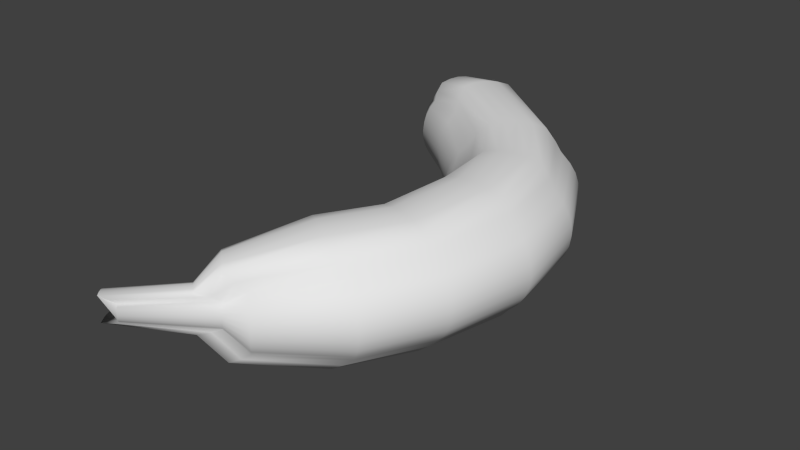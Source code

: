 # Source: banana.blend  (saved by Blender 2.76.0; exported with 4.5.12 LTS)
import bpy
from mathutils import Matrix  # noqa: F401  (used for matrix-valued properties, if any)

bpy.ops.wm.read_factory_settings(use_empty=True)
scene = bpy.context.scene
scene.name = 'Scene'

# ---- collections
col_collection_1 = bpy.data.collections.new('Collection 1'); scene.collection.children.link(col_collection_1)

# ---- world
world_world = bpy.data.worlds.new('World'); scene.world = world_world
world_world.color = (0.05088, 0.05088, 0.05088)
world_world.use_sun_shadow = False
world_world.sun_shadow_jitter_overblur = 0.0
world_world.cycles.sampling_method = 'MANUAL'
world_world.cycles.sample_map_resolution = 256

# ---- meshes
me_cylinder_001 = bpy.data.meshes.new('Cylinder.001')
me_cylinder_001.from_pydata([(-1.794, 3.617, -0.07156), (-1.253, -0.3545, -0.07825), (-1.791, 3.621, -0.03372), (-1.252, -0.3563, -0.05781), (-1.786, 3.632, 0.002482), (-1.248, -0.3615, -0.03825), (-1.779, 3.649, 0.03565), (-1.242, -0.3697, -0.02033), (-1.769, 3.672, 0.06452), (-1.234, -0.3808, -0.004733), (-1.762, 3.695, 0.09775), (-1.28, -0.4266, 0.01459), (-1.75, 3.724, 0.1294), (-1.337, -0.4845, 0.03344), (-1.735, 3.762, 0.1409), (-1.324, -0.5032, 0.03966), (-1.72, 3.803, 0.1441), (-1.311, -0.5226, 0.04137), (-1.704, 3.843, 0.1388), (-1.299, -0.5419, 0.0385), (-1.69, 3.881, 0.1252), (-1.286, -0.5605, 0.03117), (-1.68, 3.909, 0.09211), (-1.211, -0.5296, 0.01151), (-1.671, 3.929, 0.05775), (-1.152, -0.5046, -0.008438), (-1.663, 3.951, 0.02769), (-1.145, -0.5154, -0.02468), (-1.657, 3.967, -0.006367), (-1.14, -0.5233, -0.04309), (-1.654, 3.977, -0.04311), (-1.138, -0.5282, -0.06294), (-1.654, 3.98, -0.08114), (-1.137, -0.5297, -0.08349), (-1.657, 3.976, -0.119), (-1.139, -0.5278, -0.1039), (-1.662, 3.965, -0.1552), (-1.143, -0.5226, -0.1235), (-1.669, 3.948, -0.1883), (-1.149, -0.5144, -0.1414), (-1.679, 3.925, -0.2172), (-1.157, -0.5034, -0.157), (-1.69, 3.904, -0.2503), (-1.217, -0.5281, -0.1735), (-1.702, 3.875, -0.282), (-1.294, -0.5586, -0.1888), (-1.717, 3.836, -0.2935), (-1.306, -0.5399, -0.1951), (-1.733, 3.796, -0.2967), (-1.319, -0.5205, -0.1968), (-1.748, 3.756, -0.2914), (-1.332, -0.5012, -0.1939), (-1.762, 3.718, -0.2778), (-1.344, -0.4826, -0.1866), (-1.772, 3.69, -0.2447), (-1.286, -0.425, -0.1704), (-1.777, 3.668, -0.2104), (-1.239, -0.3795, -0.1533), (-1.785, 3.646, -0.1804), (-1.246, -0.3687, -0.1371), (-1.79, 3.63, -0.1463), (-1.25, -0.3608, -0.1187), (-1.793, 3.62, -0.1096), (-1.253, -0.356, -0.0988), (-0.8496, 0.373, -0.08499), (-0.8423, 0.3681, -0.01718), (-0.825, 0.3547, 0.04763), (-0.7986, 0.3333, 0.1069), (-0.7638, 0.3048, 0.1585), (-0.7741, 0.2259, 0.2187), (-0.7861, 0.1258, 0.2763), (-0.7289, 0.07757, 0.2966), (-0.6699, 0.02759, 0.3019), (-0.6114, -0.02227, 0.2919), (-0.5556, -0.07008, 0.2672), (-0.4614, -0.03978, 0.2063), (-0.388, -0.0145, 0.1436), (-0.3567, -0.04212, 0.0895), (-0.3341, -0.06247, 0.02825), (-0.321, -0.07475, -0.03775), (-0.3181, -0.07851, -0.106), (-0.3254, -0.07359, -0.1738), (-0.3427, -0.06018, -0.2386), (-0.3691, -0.03879, -0.2979), (-0.4039, -0.01026, -0.3494), (-0.4811, -0.0345, -0.4077), (-0.5791, -0.06381, -0.4629), (-0.6363, -0.01561, -0.4832), (-0.6953, 0.03438, -0.4885), (-0.7538, 0.08423, -0.4785), (-0.8096, 0.132, -0.4538), (-0.7939, 0.2312, -0.3954), (-0.7797, 0.309, -0.3346), (-0.811, 0.3367, -0.2805), (-0.8336, 0.357, -0.2192), (-0.8466, 0.3693, -0.1532), (-1.207, 3.069, 0.01466), (-1.187, 3.091, 0.1046), (-1.157, 3.128, 0.187), (-1.118, 3.176, 0.2586), (-1.158, 3.283, 0.3426), (-1.208, 3.419, 0.4232), (-1.144, 3.5, 0.4515), (-1.078, 3.585, 0.459), (-1.013, 3.67, 0.4455), (-0.9508, 3.751, 0.4114), (-0.8098, 3.733, 0.3266), (-0.6995, 3.717, 0.2393), (-0.6649, 3.764, 0.1643), (-0.6402, 3.799, 0.07937), (-0.6262, 3.819, -0.01215), (-0.6235, 3.825, -0.1068), (-0.6321, 3.817, -0.2009), (-0.6518, 3.794, -0.2909), (-0.6817, 3.758, -0.3732), (-0.7208, 3.709, -0.4448), (-0.8364, 3.723, -0.5254), (-0.9825, 3.739, -0.6016), (-1.046, 3.657, -0.6299), (-1.112, 3.572, -0.6374), (-1.177, 3.488, -0.6239), (-1.239, 3.407, -0.5898), (-1.185, 3.273, -0.5093), (-1.139, 3.168, -0.4255), (-1.174, 3.121, -0.3505), (-1.199, 3.087, -0.2656), (-1.213, 3.066, -0.1741), (-1.215, 3.06, -0.07944), (-0.7199, 0.9955, -0.08382), (-0.7079, 0.9889, 0.007009), (-0.6784, 0.9711, 0.09367), (-0.6323, 0.9427, 0.1728), (-0.5716, 0.9048, 0.2414), (-0.5406, 0.8255, 0.3209), (-0.4998, 0.7245, 0.3966), (-0.3989, 0.6604, 0.423), (-0.2946, 0.594, 0.4293), (-0.191, 0.5278, 0.4152), (-0.09204, 0.4643, 0.3813), (0.01256, 0.4725, 0.3001), (0.09314, 0.4805, 0.2164), (0.1493, 0.4438, 0.1434), (0.1902, 0.4168, 0.06096), (0.2141, 0.4005, -0.02771), (0.2202, 0.3955, -0.1192), (0.2082, 0.402, -0.21), (0.1786, 0.4199, -0.2967), (0.1326, 0.4483, -0.3759), (0.07188, 0.4862, -0.4445), (-0.01391, 0.4795, -0.523), (-0.1235, 0.4727, -0.5974), (-0.2244, 0.5367, -0.6237), (-0.3287, 0.6031, -0.63), (-0.4323, 0.6694, -0.6159), (-0.5313, 0.7329, -0.582), (-0.5671, 0.8326, -0.5021), (-0.5929, 0.9104, -0.4194), (-0.649, 0.9471, -0.3464), (-0.6899, 0.9742, -0.264), (-0.7138, 0.9905, -0.1753), (-0.7629, 2.623, 0.005458), (-0.7327, 2.639, 0.09211), (-0.6857, 2.666, 0.1713), (-0.6238, 2.702, 0.2399), (-0.5979, 2.793, 0.3195), (-0.5635, 2.91, 0.3954), (-0.4605, 2.97, 0.4218), (-0.354, 3.033, 0.4281), (-0.2482, 3.096, 0.414), (-0.1471, 3.156, 0.3801), (-0.03302, 3.127, 0.2987), (0.05508, 3.103, 0.2148), (0.1125, 3.138, 0.1418), (0.1542, 3.164, 0.05939), (0.1787, 3.179, -0.02928), (0.185, 3.184, -0.1208), (0.1728, 3.178, -0.2116), (0.1426, 3.161, -0.2983), (0.09564, 3.134, -0.3774), (0.03365, 3.098, -0.446), (-0.05971, 3.121, -0.5244), (-0.1789, 3.148, -0.5986), (-0.2819, 3.088, -0.625), (-0.3884, 3.025, -0.6312), (-0.4942, 2.962, -0.6171), (-0.5953, 2.902, -0.5832), (-0.6246, 2.787, -0.5035), (-0.6452, 2.697, -0.421), (-0.7026, 2.662, -0.348), (-0.7443, 2.637, -0.2655), (-0.7688, 2.621, -0.1769), (-0.7751, 2.616, -0.08537), (-0.8225, 0.1153, -0.08808), (-0.8191, 0.1131, -0.05671), (-0.8112, 0.1069, -0.02674), (-0.7989, 0.09697, 0.0006888), (-0.7828, 0.08377, 0.02452), (-0.8179, 0.01157, 0.05304), (-0.8615, -0.0796, 0.08053), (-0.8351, -0.1019, 0.0899), (-0.8078, -0.125, 0.09234), (-0.7807, -0.1481, 0.08776), (-0.7549, -0.1702, 0.07633), (-0.6733, -0.1113, 0.04733), (-0.609, -0.0639, 0.01766), (-0.5945, -0.07667, -0.007377), (-0.5841, -0.08608, -0.0357), (-0.5781, -0.09177, -0.06623), (-0.5767, -0.0935, -0.09778), (-0.5801, -0.09123, -0.1291), (-0.5881, -0.08502, -0.1591), (-0.6003, -0.07513, -0.1865), (-0.6164, -0.06194, -0.2104), (-0.6824, -0.1089, -0.2367), (-0.7658, -0.1673, -0.2614), (-0.7923, -0.145, -0.2707), (-0.8196, -0.1219, -0.2732), (-0.8466, -0.09881, -0.2686), (-0.8724, -0.0767, -0.2572), (-0.8271, 0.01401, -0.231), (-0.7902, 0.08573, -0.2035), (-0.8047, 0.09851, -0.1785), (-0.8151, 0.1079, -0.1502), (-0.8211, 0.1136, -0.1196), (-1.584, 3.331, 0.00374), (-1.574, 3.353, 0.07739), (-1.559, 3.388, 0.1449), (-1.539, 3.435, 0.2036), (-1.563, 3.497, 0.2721), (-1.561, 3.563, 0.337), (-1.53, 3.642, 0.3604), (-1.498, 3.724, 0.3669), (-1.467, 3.805, 0.3561), (-1.438, 3.883, 0.3285), (-1.396, 3.931, 0.2606), (-1.339, 3.958, 0.1898), (-1.323, 4.003, 0.1287), (-1.312, 4.036, 0.05938), (-1.306, 4.056, -0.01537), (-1.306, 4.062, -0.09273), (-1.311, 4.053, -0.1697), (-1.321, 4.031, -0.2434), (-1.336, 3.996, -0.3108), (-1.355, 3.949, -0.3696), (-1.417, 3.921, -0.436), (-1.462, 3.871, -0.4999), (-1.493, 3.792, -0.5233), (-1.525, 3.71, -0.5298), (-1.556, 3.629, -0.519), (-1.585, 3.551, -0.4914), (-1.584, 3.486, -0.4246), (-1.556, 3.427, -0.3558), (-1.572, 3.382, -0.2946), (-1.583, 3.349, -0.2254), (-1.589, 3.329, -0.1506), (-1.589, 3.323, -0.07324), (-0.5003, 1.796, -0.08901), (-0.4858, 1.796, 0.007014), (-0.4492, 1.794, 0.0986), (-0.3919, 1.792, 0.1822), (-0.3162, 1.789, 0.2547), (-0.243, 1.794, 0.3381), (-0.1487, 1.8, 0.4173), (-0.02244, 1.795, 0.445), (0.1082, 1.789, 0.4514), (0.2381, 1.784, 0.4363), (0.3623, 1.779, 0.4003), (0.4502, 1.764, 0.315), (0.5169, 1.753, 0.2269), (0.5877, 1.75, 0.1496), (0.6393, 1.748, 0.06235), (0.6697, 1.746, -0.03146), (0.6778, 1.746, -0.1282), (0.6633, 1.746, -0.2243), (0.6267, 1.748, -0.3159), (0.5694, 1.75, -0.3995), (0.4936, 1.753, -0.4719), (0.4212, 1.764, -0.5554), (0.3278, 1.779, -0.6346), (0.2015, 1.784, -0.6623), (0.07087, 1.789, -0.6687), (-0.05902, 1.795, -0.6536), (-0.1832, 1.8, -0.6176), (-0.272, 1.794, -0.5323), (-0.3394, 1.789, -0.4442), (-0.4102, 1.792, -0.3669), (-0.4618, 1.794, -0.2796), (-0.4922, 1.796, -0.1858), (-0.5399, 1.33, -0.08907), (-0.5266, 1.326, 0.001747), (-0.4933, 1.316, 0.08837), (-0.4413, 1.301, 0.1675), (-0.3726, 1.281, 0.236), (-0.3128, 1.241, 0.315), (-0.2355, 1.189, 0.3901), (-0.121, 1.155, 0.4164), (-0.002651, 1.119, 0.4225), (0.115, 1.084, 0.4083), (0.2275, 1.05, 0.3743), (0.3154, 1.051, 0.2935), (0.3823, 1.053, 0.2101), (0.4464, 1.033, 0.137), (0.493, 1.019, 0.05451), (0.5205, 1.01, -0.03419), (0.5277, 1.007, -0.1257), (0.5145, 1.011, -0.2165), (0.4812, 1.02, -0.3032), (0.4292, 1.036, -0.3822), (0.3605, 1.056, -0.4508), (0.2882, 1.055, -0.5296), (0.1952, 1.054, -0.6044), (0.08074, 1.088, -0.6306), (-0.03762, 1.124, -0.6368), (-0.1553, 1.16, -0.6225), (-0.2678, 1.194, -0.5885), (-0.34, 1.244, -0.508), (-0.3944, 1.284, -0.4249), (-0.4585, 1.304, -0.3518), (-0.5051, 1.318, -0.2693), (-0.5326, 1.327, -0.1806), (-0.5382, 2.25, 0.003926), (-0.5037, 2.257, 0.09199), (-0.4498, 2.268, 0.1724), (-0.3784, 2.283, 0.2421), (-0.3177, 2.334, 0.3223), (-0.2391, 2.399, 0.3986), (-0.1202, 2.424, 0.4253), (0.002786, 2.451, 0.4314), (0.1251, 2.476, 0.4169), (0.242, 2.501, 0.3823), (0.335, 2.473, 0.3002), (0.4059, 2.45, 0.2154), (0.4725, 2.464, 0.1411), (0.521, 2.474, 0.05717), (0.5497, 2.48, -0.03304), (0.5573, 2.482, -0.1261), (0.5436, 2.48, -0.2184), (0.5091, 2.472, -0.3065), (0.4551, 2.461, -0.3869), (0.3838, 2.446, -0.4566), (0.3074, 2.469, -0.5367), (0.2092, 2.496, -0.6128), (0.09029, 2.471, -0.6394), (-0.03268, 2.445, -0.6456), (-0.155, 2.419, -0.6311), (-0.2719, 2.394, -0.5964), (-0.3453, 2.33, -0.5145), (-0.4006, 2.28, -0.4299), (-0.4672, 2.266, -0.3556), (-0.5157, 2.255, -0.2717), (-0.5443, 2.249, -0.1815), (-0.5519, 2.247, -0.08841)], [], [(192, 1, 3, 193), (193, 3, 5, 194), (194, 5, 7, 195), (195, 7, 9, 196), (196, 9, 11, 197), (197, 11, 13, 198), (198, 13, 15, 199), (199, 15, 17, 200), (200, 17, 19, 201), (201, 19, 21, 202), (202, 21, 23, 203), (203, 23, 25, 204), (204, 25, 27, 205), (205, 27, 29, 206), (206, 29, 31, 207), (207, 31, 33, 208), (208, 33, 35, 209), (209, 35, 37, 210), (210, 37, 39, 211), (211, 39, 41, 212), (212, 41, 43, 213), (213, 43, 45, 214), (214, 45, 47, 215), (215, 47, 49, 216), (216, 49, 51, 217), (217, 51, 53, 218), (218, 53, 55, 219), (219, 55, 57, 220), (220, 57, 59, 221), (221, 59, 61, 222), (3, 1, 63, 61, 59, 57, 55, 53, 51, 49, 47, 45, 43, 41, 39, 37, 35, 33, 31, 29, 27, 25, 23, 21, 19, 17, 15, 13, 11, 9, 7, 5), (223, 63, 1, 192), (222, 61, 63, 223), (0, 2, 4, 6, 8, 10, 12, 14, 16, 18, 20, 22, 24, 26, 28, 30, 32, 34, 36, 38, 40, 42, 44, 46, 48, 50, 52, 54, 56, 58, 60, 62), (158, 94, 95, 159), (159, 95, 64, 128), (157, 93, 94, 158), (156, 92, 93, 157), (155, 91, 92, 156), (154, 90, 91, 155), (153, 89, 90, 154), (152, 88, 89, 153), (151, 87, 88, 152), (150, 86, 87, 151), (149, 85, 86, 150), (148, 84, 85, 149), (147, 83, 84, 148), (146, 82, 83, 147), (145, 81, 82, 146), (144, 80, 81, 145), (143, 79, 80, 144), (142, 78, 79, 143), (141, 77, 78, 142), (140, 76, 77, 141), (139, 75, 76, 140), (138, 74, 75, 139), (137, 73, 74, 138), (136, 72, 73, 137), (135, 71, 72, 136), (134, 70, 71, 135), (133, 69, 70, 134), (132, 68, 69, 133), (131, 67, 68, 132), (130, 66, 67, 131), (129, 65, 66, 130), (128, 64, 65, 129), (255, 127, 96, 224), (224, 96, 97, 225), (225, 97, 98, 226), (226, 98, 99, 227), (227, 99, 100, 228), (228, 100, 101, 229), (229, 101, 102, 230), (230, 102, 103, 231), (231, 103, 104, 232), (232, 104, 105, 233), (233, 105, 106, 234), (234, 106, 107, 235), (235, 107, 108, 236), (236, 108, 109, 237), (237, 109, 110, 238), (238, 110, 111, 239), (239, 111, 112, 240), (240, 112, 113, 241), (241, 113, 114, 242), (242, 114, 115, 243), (243, 115, 116, 244), (244, 116, 117, 245), (245, 117, 118, 246), (246, 118, 119, 247), (247, 119, 120, 248), (248, 120, 121, 249), (249, 121, 122, 250), (250, 122, 123, 251), (251, 123, 124, 252), (252, 124, 125, 253), (254, 126, 127, 255), (253, 125, 126, 254), (288, 128, 129, 289), (289, 129, 130, 290), (290, 130, 131, 291), (291, 131, 132, 292), (292, 132, 133, 293), (293, 133, 134, 294), (294, 134, 135, 295), (295, 135, 136, 296), (296, 136, 137, 297), (297, 137, 138, 298), (298, 138, 139, 299), (299, 139, 140, 300), (300, 140, 141, 301), (301, 141, 142, 302), (302, 142, 143, 303), (303, 143, 144, 304), (304, 144, 145, 305), (305, 145, 146, 306), (306, 146, 147, 307), (307, 147, 148, 308), (308, 148, 149, 309), (309, 149, 150, 310), (310, 150, 151, 311), (311, 151, 152, 312), (312, 152, 153, 313), (313, 153, 154, 314), (314, 154, 155, 315), (315, 155, 156, 316), (316, 156, 157, 317), (317, 157, 158, 318), (319, 159, 128, 288), (318, 158, 159, 319), (125, 189, 190, 126), (126, 190, 191, 127), (124, 188, 189, 125), (123, 187, 188, 124), (122, 186, 187, 123), (121, 185, 186, 122), (120, 184, 185, 121), (119, 183, 184, 120), (118, 182, 183, 119), (117, 181, 182, 118), (116, 180, 181, 117), (115, 179, 180, 116), (114, 178, 179, 115), (113, 177, 178, 114), (112, 176, 177, 113), (111, 175, 176, 112), (110, 174, 175, 111), (109, 173, 174, 110), (108, 172, 173, 109), (107, 171, 172, 108), (106, 170, 171, 107), (105, 169, 170, 106), (104, 168, 169, 105), (103, 167, 168, 104), (102, 166, 167, 103), (101, 165, 166, 102), (100, 164, 165, 101), (99, 163, 164, 100), (98, 162, 163, 99), (97, 161, 162, 98), (96, 160, 161, 97), (127, 191, 160, 96), (94, 222, 223, 95), (95, 223, 192, 64), (93, 221, 222, 94), (92, 220, 221, 93), (91, 219, 220, 92), (90, 218, 219, 91), (89, 217, 218, 90), (88, 216, 217, 89), (87, 215, 216, 88), (86, 214, 215, 87), (85, 213, 214, 86), (84, 212, 213, 85), (83, 211, 212, 84), (82, 210, 211, 83), (81, 209, 210, 82), (80, 208, 209, 81), (79, 207, 208, 80), (78, 206, 207, 79), (77, 205, 206, 78), (76, 204, 205, 77), (75, 203, 204, 76), (74, 202, 203, 75), (73, 201, 202, 74), (72, 200, 201, 73), (71, 199, 200, 72), (70, 198, 199, 71), (69, 197, 198, 70), (68, 196, 197, 69), (67, 195, 196, 68), (66, 194, 195, 67), (65, 193, 194, 66), (64, 192, 193, 65), (60, 253, 254, 62), (62, 254, 255, 0), (58, 252, 253, 60), (56, 251, 252, 58), (54, 250, 251, 56), (52, 249, 250, 54), (50, 248, 249, 52), (48, 247, 248, 50), (46, 246, 247, 48), (44, 245, 246, 46), (42, 244, 245, 44), (40, 243, 244, 42), (38, 242, 243, 40), (36, 241, 242, 38), (34, 240, 241, 36), (32, 239, 240, 34), (30, 238, 239, 32), (28, 237, 238, 30), (26, 236, 237, 28), (24, 235, 236, 26), (22, 234, 235, 24), (20, 233, 234, 22), (18, 232, 233, 20), (16, 231, 232, 18), (14, 230, 231, 16), (12, 229, 230, 14), (10, 228, 229, 12), (8, 227, 228, 10), (6, 226, 227, 8), (4, 225, 226, 6), (2, 224, 225, 4), (0, 255, 224, 2), (349, 286, 287, 350), (350, 287, 256, 351), (348, 285, 286, 349), (347, 284, 285, 348), (346, 283, 284, 347), (345, 282, 283, 346), (344, 281, 282, 345), (343, 280, 281, 344), (342, 279, 280, 343), (341, 278, 279, 342), (340, 277, 278, 341), (339, 276, 277, 340), (338, 275, 276, 339), (337, 274, 275, 338), (336, 273, 274, 337), (335, 272, 273, 336), (334, 271, 272, 335), (333, 270, 271, 334), (332, 269, 270, 333), (331, 268, 269, 332), (330, 267, 268, 331), (329, 266, 267, 330), (328, 265, 266, 329), (327, 264, 265, 328), (326, 263, 264, 327), (325, 262, 263, 326), (324, 261, 262, 325), (323, 260, 261, 324), (322, 259, 260, 323), (321, 258, 259, 322), (320, 257, 258, 321), (351, 256, 257, 320), (286, 318, 319, 287), (287, 319, 288, 256), (285, 317, 318, 286), (284, 316, 317, 285), (283, 315, 316, 284), (282, 314, 315, 283), (281, 313, 314, 282), (280, 312, 313, 281), (279, 311, 312, 280), (278, 310, 311, 279), (277, 309, 310, 278), (276, 308, 309, 277), (275, 307, 308, 276), (274, 306, 307, 275), (273, 305, 306, 274), (272, 304, 305, 273), (271, 303, 304, 272), (270, 302, 303, 271), (269, 301, 302, 270), (268, 300, 301, 269), (267, 299, 300, 268), (266, 298, 299, 267), (265, 297, 298, 266), (264, 296, 297, 265), (263, 295, 296, 264), (262, 294, 295, 263), (261, 293, 294, 262), (260, 292, 293, 261), (259, 291, 292, 260), (258, 290, 291, 259), (257, 289, 290, 258), (256, 288, 289, 257), (191, 351, 320, 160), (160, 320, 321, 161), (161, 321, 322, 162), (162, 322, 323, 163), (163, 323, 324, 164), (164, 324, 325, 165), (165, 325, 326, 166), (166, 326, 327, 167), (167, 327, 328, 168), (168, 328, 329, 169), (169, 329, 330, 170), (170, 330, 331, 171), (171, 331, 332, 172), (172, 332, 333, 173), (173, 333, 334, 174), (174, 334, 335, 175), (175, 335, 336, 176), (176, 336, 337, 177), (177, 337, 338, 178), (178, 338, 339, 179), (179, 339, 340, 180), (180, 340, 341, 181), (181, 341, 342, 182), (182, 342, 343, 183), (183, 343, 344, 184), (184, 344, 345, 185), (185, 345, 346, 186), (186, 346, 347, 187), (187, 347, 348, 188), (188, 348, 349, 189), (190, 350, 351, 191), (189, 349, 350, 190)])
me_cylinder_001.polygons.foreach_set('use_smooth', [True] * 322)
_uv = me_cylinder_001.uv_layers.new(name='UVMap')
_uv.uv.foreach_set('vector', [0.3929, 0.1462, 0.2186, 0.04457, 0.2193, 0.04417, 0.3943, 0.1457, 0.3943, 0.1457, 0.2193, 0.04417, 0.2209, 0.04305, 0.3975, 0.1444, 0.3975, 0.1444, 0.2209, 0.04305, 0.2233, 0.04127, 0.4025, 0.1422, 0.4025, 0.1422, 0.2233, 0.04127, 0.2264, 0.03888, 0.409, 0.1394, 0.409, 0.1394, 0.2264, 0.03888, 0.2079, 0.02897, 0.3948, 0.1238, 0.3948, 0.1238, 0.2079, 0.02897, 0.1848, 0.01644, 0.3771, 0.104, 0.3771, 0.104, 0.1848, 0.01644, 0.1899, 0.0124, 0.3878, 0.09922, 0.3878, 0.09922, 0.1899, 0.0124, 0.1951, 0.008202, 0.3989, 0.09421, 0.3989, 0.09421, 0.1951, 0.008202, 0.2003, 0.004016, 0.4098, 0.08923, 0.4098, 0.08923, 0.2003, 0.004016, 0.2052, 0.0, 0.4203, 0.08444, 0.4203, 0.08444, 0.2052, 0.0, 0.2356, 0.006673, 0.4533, 0.09718, 0.4533, 0.09718, 0.2356, 0.006673, 0.2596, 0.01208, 0.4793, 0.1074, 0.4793, 0.1074, 0.2596, 0.01208, 0.2623, 0.009755, 0.4852, 0.1047, 0.4852, 0.1047, 0.2623, 0.009755, 0.2643, 0.008038, 0.4894, 0.1026, 0.4894, 0.1026, 0.2643, 0.008038, 0.2653, 0.006996, 0.4918, 0.1014, 0.4918, 0.1014, 0.2653, 0.006996, 0.2655, 0.00667, 0.4924, 0.101, 0.4924, 0.101, 0.2655, 0.00667, 0.2648, 0.007072, 0.491, 0.1015, 0.491, 0.1015, 0.2648, 0.007072, 0.2632, 0.008187, 0.4878, 0.1029, 0.4878, 0.1029, 0.2632, 0.008187, 0.2608, 0.009972, 0.4828, 0.105, 0.4828, 0.105, 0.2608, 0.009972, 0.2577, 0.01236, 0.4763, 0.1079, 0.4763, 0.1079, 0.2577, 0.01236, 0.2332, 0.007017, 0.4496, 0.0977, 0.4496, 0.0977, 0.2332, 0.007017, 0.2023, 0.0004088, 0.4159, 0.08507, 0.4159, 0.08507, 0.2023, 0.0004088, 0.1972, 0.00445, 0.4052, 0.08989, 0.4052, 0.08989, 0.1972, 0.00445, 0.192, 0.008645, 0.3941, 0.09489, 0.3941, 0.09489, 0.192, 0.008645, 0.1869, 0.01283, 0.3832, 0.09988, 0.3832, 0.09988, 0.1869, 0.01283, 0.1819, 0.01685, 0.3727, 0.1047, 0.3727, 0.1047, 0.1819, 0.01685, 0.2055, 0.02932, 0.3911, 0.1243, 0.3911, 0.1243, 0.2055, 0.02932, 0.2245, 0.03916, 0.406, 0.1398, 0.406, 0.1398, 0.2245, 0.03916, 0.2217, 0.04149, 0.4001, 0.1426, 0.4001, 0.1426, 0.2217, 0.04149, 0.2198, 0.0432, 0.3959, 0.1446, 0.2193, 0.04417, 0.2186, 0.04457, 0.2187, 0.04424, 0.2198, 0.0432, 0.2217, 0.04149, 0.2245, 0.03916, 0.2055, 0.02932, 0.1819, 0.01685, 0.1869, 0.01283, 0.192, 0.008645, 0.1972, 0.00445, 0.2023, 0.0004088, 0.2332, 0.007017, 0.2577, 0.01236, 0.2608, 0.009972, 0.2632, 0.008187, 0.2648, 0.007072, 0.2655, 0.00667, 0.2653, 0.006996, 0.2643, 0.008038, 0.2623, 0.009755, 0.2596, 0.01208, 0.2356, 0.006673, 0.2052, 0.0, 0.2003, 0.004016, 0.1951, 0.008202, 0.1899, 0.0124, 0.1848, 0.01644, 0.2079, 0.02897, 0.2264, 0.03888, 0.2233, 0.04127, 0.2209, 0.04305, 0.3935, 0.1458, 0.2187, 0.04424, 0.2186, 0.04457, 0.3929, 0.1462, 0.3959, 0.1446, 0.2198, 0.0432, 0.2187, 0.04424, 0.3935, 0.1458, 0.0, 0.9038, 0.0009979, 0.9047, 0.00304, 0.907, 0.006049, 0.9108, 0.009907, 0.9157, 0.01276, 0.9207, 0.01753, 0.9269, 0.02367, 0.9353, 0.02995, 0.944, 0.03613, 0.9526, 0.04197, 0.9609, 0.04592, 0.9669, 0.04976, 0.9713, 0.05291, 0.9761, 0.0551, 0.9796, 0.05627, 0.9817, 0.05635, 0.9824, 0.05536, 0.9815, 0.05331, 0.9791, 0.05031, 0.9754, 0.04645, 0.9704, 0.0418, 0.9658, 0.03707, 0.9596, 0.03093, 0.9512, 0.02465, 0.9425, 0.01847, 0.9339, 0.01263, 0.9255, 0.008636, 0.9196, 0.006598, 0.9148, 0.003449, 0.9101, 0.001249, 0.9065, 8.486e-05, 0.9044, 0.4466, 0.332, 0.3884, 0.1985, 0.3831, 0.2012, 0.4369, 0.3355, 0.4369, 0.3355, 0.3831, 0.2012, 0.382, 0.202, 0.4344, 0.3366, 0.4631, 0.3262, 0.3976, 0.1941, 0.3884, 0.1985, 0.4466, 0.332, 0.4858, 0.3182, 0.4103, 0.1881, 0.3976, 0.1941, 0.4631, 0.3262, 0.4963, 0.3014, 0.4045, 0.1713, 0.4103, 0.1881, 0.4858, 0.3182, 0.5108, 0.2798, 0.3982, 0.1498, 0.4045, 0.1713, 0.4963, 0.3014, 0.5508, 0.2661, 0.4207, 0.1395, 0.3982, 0.1498, 0.5108, 0.2798, 0.5927, 0.2517, 0.4444, 0.1287, 0.4207, 0.1395, 0.5508, 0.2661, 0.6349, 0.2374, 0.4683, 0.1179, 0.4444, 0.1287, 0.5927, 0.2517, 0.6757, 0.2235, 0.4914, 0.1075, 0.4683, 0.1179, 0.6349, 0.2374, 0.7201, 0.225, 0.531, 0.1138, 0.4914, 0.1075, 0.6757, 0.2235, 0.7548, 0.2264, 0.5623, 0.119, 0.531, 0.1138, 0.7201, 0.225, 0.7794, 0.2182, 0.5764, 0.1129, 0.5623, 0.119, 0.7548, 0.2264, 0.798, 0.2121, 0.5871, 0.1082, 0.5764, 0.1129, 0.7794, 0.2182, 0.81, 0.2082, 0.5941, 0.1053, 0.5871, 0.1082, 0.798, 0.2121, 0.8148, 0.2068, 0.597, 0.1043, 0.5941, 0.1053, 0.81, 0.2082, 0.8124, 0.2079, 0.5958, 0.1051, 0.597, 0.1043, 0.8148, 0.2068, 0.8027, 0.2114, 0.5906, 0.1077, 0.5958, 0.1051, 0.8124, 0.2079, 0.7861, 0.2173, 0.5814, 0.1121, 0.5906, 0.1077, 0.8027, 0.2114, 0.7634, 0.2252, 0.5687, 0.1181, 0.5814, 0.1121, 0.7861, 0.2173, 0.7308, 0.2235, 0.539, 0.1127, 0.5687, 0.1181, 0.7634, 0.2252, 0.6885, 0.2217, 0.5009, 0.1061, 0.539, 0.1127, 0.7308, 0.2235, 0.6484, 0.2354, 0.4784, 0.1164, 0.5009, 0.1061, 0.6885, 0.2217, 0.6065, 0.2498, 0.4547, 0.1272, 0.4784, 0.1164, 0.6484, 0.2354, 0.5643, 0.2641, 0.4308, 0.138, 0.4547, 0.1272, 0.6065, 0.2498, 0.5235, 0.278, 0.4077, 0.1485, 0.4308, 0.138, 0.5643, 0.2641, 0.507, 0.2999, 0.4125, 0.1701, 0.4077, 0.1485, 0.5235, 0.278, 0.4944, 0.317, 0.4167, 0.1872, 0.4125, 0.1701, 0.507, 0.2999, 0.4699, 0.3252, 0.4026, 0.1934, 0.4167, 0.1872, 0.4944, 0.317, 0.4512, 0.3313, 0.3919, 0.198, 0.4026, 0.1934, 0.4699, 0.3252, 0.4393, 0.3352, 0.3849, 0.2009, 0.3919, 0.198, 0.4512, 0.3313, 0.4344, 0.3366, 0.382, 0.202, 0.3849, 0.2009, 0.4393, 0.3352, 0.08279, 0.8402, 0.2339, 0.7833, 0.2374, 0.7851, 0.08482, 0.8419, 0.08482, 0.8419, 0.2374, 0.7851, 0.2454, 0.7901, 0.08897, 0.8467, 0.08897, 0.8467, 0.2454, 0.7901, 0.2575, 0.7979, 0.09509, 0.8543, 0.09509, 0.8543, 0.2575, 0.7979, 0.2733, 0.8084, 0.1029, 0.8645, 0.1029, 0.8645, 0.2733, 0.8084, 0.2571, 0.8315, 0.09331, 0.8777, 0.09331, 0.8777, 0.2571, 0.8315, 0.2371, 0.8609, 0.09425, 0.8921, 0.09425, 0.8921, 0.2371, 0.8609, 0.263, 0.8785, 0.1067, 0.9092, 0.1067, 0.9092, 0.263, 0.8785, 0.2896, 0.8969, 0.1195, 0.9269, 0.1195, 0.9269, 0.2896, 0.8969, 0.3159, 0.9152, 0.1321, 0.9445, 0.1321, 0.9445, 0.3159, 0.9152, 0.341, 0.9327, 0.144, 0.9614, 0.144, 0.9614, 0.341, 0.9327, 0.3981, 0.9289, 0.1608, 0.9718, 0.1608, 0.9718, 0.3981, 0.9289, 0.4427, 0.9255, 0.184, 0.9775, 0.184, 0.9775, 0.4427, 0.9255, 0.4567, 0.9356, 0.1904, 0.9872, 0.1904, 0.9872, 0.4567, 0.9356, 0.4667, 0.9431, 0.1949, 0.9944, 0.1949, 0.9944, 0.4667, 0.9431, 0.4724, 0.9475, 0.1973, 0.9987, 0.1973, 0.9987, 0.4724, 0.9475, 0.4735, 0.9489, 0.1974, 1.0, 0.1974, 1.0, 0.4735, 0.9489, 0.47, 0.9471, 0.1954, 0.9982, 0.1954, 0.9982, 0.47, 0.9471, 0.462, 0.9421, 0.1912, 0.9934, 0.1912, 0.9934, 0.462, 0.9421, 0.4499, 0.9343, 0.1851, 0.9858, 0.1851, 0.9858, 0.4499, 0.9343, 0.4341, 0.9238, 0.1773, 0.9757, 0.1773, 0.9757, 0.4341, 0.9238, 0.3873, 0.9268, 0.1524, 0.9695, 0.1524, 0.9695, 0.3873, 0.9268, 0.3282, 0.9301, 0.134, 0.9587, 0.134, 0.9587, 0.3282, 0.9301, 0.3023, 0.9125, 0.1215, 0.9417, 0.1215, 0.9417, 0.3023, 0.9125, 0.2757, 0.8941, 0.1087, 0.924, 0.1087, 0.924, 0.2757, 0.8941, 0.2494, 0.8758, 0.09616, 0.9063, 0.09616, 0.9063, 0.2494, 0.8758, 0.2243, 0.8583, 0.08428, 0.8894, 0.08428, 0.8894, 0.2243, 0.8583, 0.2464, 0.8293, 0.08492, 0.8755, 0.08492, 0.8755, 0.2464, 0.8293, 0.2647, 0.8067, 0.09621, 0.8627, 0.09621, 0.8627, 0.2647, 0.8067, 0.2507, 0.7966, 0.0898, 0.8529, 0.0898, 0.8529, 0.2507, 0.7966, 0.2407, 0.7891, 0.08533, 0.8458, 0.08296, 0.8414, 0.2351, 0.7847, 0.2339, 0.7833, 0.08279, 0.8402, 0.08533, 0.8458, 0.2407, 0.7891, 0.2351, 0.7847, 0.08296, 0.8414, 0.5073, 0.4089, 0.4344, 0.3366, 0.4393, 0.3352, 0.5127, 0.4081, 0.5127, 0.4081, 0.4393, 0.3352, 0.4512, 0.3313, 0.5261, 0.4061, 0.5261, 0.4061, 0.4512, 0.3313, 0.4699, 0.3252, 0.5472, 0.4028, 0.5472, 0.4028, 0.4699, 0.3252, 0.4944, 0.317, 0.575, 0.3984, 0.575, 0.3984, 0.4944, 0.317, 0.507, 0.2999, 0.5992, 0.3897, 0.5992, 0.3897, 0.507, 0.2999, 0.5235, 0.278, 0.6304, 0.3786, 0.6304, 0.3786, 0.5235, 0.278, 0.5643, 0.2641, 0.6768, 0.3712, 0.6768, 0.3712, 0.5643, 0.2641, 0.6065, 0.2498, 0.7247, 0.3634, 0.7247, 0.3634, 0.6065, 0.2498, 0.6484, 0.2354, 0.7723, 0.3557, 0.7723, 0.3557, 0.6484, 0.2354, 0.6885, 0.2217, 0.8178, 0.3484, 0.8178, 0.3484, 0.6885, 0.2217, 0.7308, 0.2235, 0.8533, 0.3487, 0.8533, 0.3487, 0.7308, 0.2235, 0.7634, 0.2252, 0.8804, 0.3491, 0.8804, 0.3491, 0.7634, 0.2252, 0.7861, 0.2173, 0.9063, 0.3448, 0.9063, 0.3448, 0.7861, 0.2173, 0.8027, 0.2114, 0.9252, 0.3417, 0.9252, 0.3417, 0.8027, 0.2114, 0.8124, 0.2079, 0.9363, 0.3398, 0.9363, 0.3398, 0.8124, 0.2079, 0.8148, 0.2068, 0.9393, 0.3392, 0.9393, 0.3392, 0.8148, 0.2068, 0.81, 0.2082, 0.9339, 0.3399, 0.9339, 0.3399, 0.81, 0.2082, 0.798, 0.2121, 0.9204, 0.342, 0.9204, 0.342, 0.798, 0.2121, 0.7794, 0.2182, 0.8994, 0.3453, 0.8994, 0.3453, 0.7794, 0.2182, 0.7548, 0.2264, 0.8716, 0.3497, 0.8716, 0.3497, 0.7548, 0.2264, 0.7201, 0.225, 0.8424, 0.3494, 0.8424, 0.3494, 0.7201, 0.225, 0.6757, 0.2235, 0.8047, 0.3493, 0.8047, 0.3493, 0.6757, 0.2235, 0.6349, 0.2374, 0.7584, 0.3567, 0.7584, 0.3567, 0.6349, 0.2374, 0.5927, 0.2517, 0.7105, 0.3644, 0.7105, 0.3644, 0.5927, 0.2517, 0.5508, 0.2661, 0.6629, 0.3721, 0.6629, 0.3721, 0.5508, 0.2661, 0.5108, 0.2798, 0.6174, 0.3795, 0.6174, 0.3795, 0.5108, 0.2798, 0.4963, 0.3014, 0.5882, 0.3905, 0.5882, 0.3905, 0.4963, 0.3014, 0.4858, 0.3182, 0.5661, 0.399, 0.5661, 0.399, 0.4858, 0.3182, 0.4631, 0.3262, 0.5402, 0.4033, 0.5402, 0.4033, 0.4631, 0.3262, 0.4466, 0.332, 0.5213, 0.4064, 0.5102, 0.4083, 0.4369, 0.3355, 0.4344, 0.3366, 0.5073, 0.4089, 0.5213, 0.4064, 0.4466, 0.332, 0.4369, 0.3355, 0.5102, 0.4083, 0.2407, 0.7891, 0.4246, 0.6917, 0.4147, 0.6883, 0.2351, 0.7847, 0.2351, 0.7847, 0.4147, 0.6883, 0.4121, 0.6873, 0.2339, 0.7833, 0.2507, 0.7966, 0.4414, 0.6972, 0.4246, 0.6917, 0.2407, 0.7891, 0.2647, 0.8067, 0.4647, 0.7048, 0.4414, 0.6972, 0.2507, 0.7966, 0.2464, 0.8293, 0.473, 0.7243, 0.4647, 0.7048, 0.2647, 0.8067, 0.2243, 0.8583, 0.4849, 0.7492, 0.473, 0.7243, 0.2464, 0.8293, 0.2494, 0.8758, 0.5258, 0.7622, 0.4849, 0.7492, 0.2243, 0.8583, 0.2757, 0.8941, 0.5686, 0.7757, 0.5258, 0.7622, 0.2494, 0.8758, 0.3023, 0.9125, 0.6117, 0.7893, 0.5686, 0.7757, 0.2757, 0.8941, 0.3282, 0.9301, 0.6534, 0.8024, 0.6117, 0.7893, 0.3023, 0.9125, 0.3873, 0.9268, 0.7016, 0.7965, 0.6534, 0.8024, 0.3282, 0.9301, 0.4341, 0.9238, 0.7393, 0.7916, 0.7016, 0.7965, 0.3873, 0.9268, 0.4499, 0.9343, 0.7644, 0.7993, 0.7393, 0.7916, 0.4341, 0.9238, 0.462, 0.9421, 0.7834, 0.8051, 0.7644, 0.7993, 0.4499, 0.9343, 0.47, 0.9471, 0.7956, 0.8088, 0.7834, 0.8051, 0.462, 0.9421, 0.4735, 0.9489, 0.8006, 0.8101, 0.7956, 0.8088, 0.47, 0.9471, 0.4724, 0.9475, 0.798, 0.8091, 0.8006, 0.8101, 0.4735, 0.9489, 0.4667, 0.9431, 0.7881, 0.8057, 0.798, 0.8091, 0.4724, 0.9475, 0.4567, 0.9356, 0.7712, 0.8002, 0.7881, 0.8057, 0.4667, 0.9431, 0.4427, 0.9255, 0.748, 0.7926, 0.7712, 0.8002, 0.4567, 0.9356, 0.3981, 0.9289, 0.7124, 0.7979, 0.748, 0.7926, 0.4427, 0.9255, 0.341, 0.9327, 0.6662, 0.804, 0.7124, 0.7979, 0.3981, 0.9289, 0.3159, 0.9152, 0.6253, 0.791, 0.6662, 0.804, 0.341, 0.9327, 0.2896, 0.8969, 0.5825, 0.7775, 0.6253, 0.791, 0.3159, 0.9152, 0.263, 0.8785, 0.5394, 0.7639, 0.5825, 0.7775, 0.2896, 0.8969, 0.2371, 0.8609, 0.4977, 0.7508, 0.5394, 0.7639, 0.263, 0.8785, 0.2571, 0.8315, 0.4838, 0.7256, 0.4977, 0.7508, 0.2371, 0.8609, 0.2733, 0.8084, 0.4733, 0.7058, 0.4838, 0.7256, 0.2571, 0.8315, 0.2575, 0.7979, 0.4483, 0.6981, 0.4733, 0.7058, 0.2733, 0.8084, 0.2454, 0.7901, 0.4292, 0.6923, 0.4483, 0.6981, 0.2575, 0.7979, 0.2374, 0.7851, 0.417, 0.6886, 0.4292, 0.6923, 0.2454, 0.7901, 0.2339, 0.7833, 0.4121, 0.6873, 0.417, 0.6886, 0.2374, 0.7851, 0.3884, 0.1985, 0.3959, 0.1446, 0.3935, 0.1458, 0.3831, 0.2012, 0.3831, 0.2012, 0.3935, 0.1458, 0.3929, 0.1462, 0.382, 0.202, 0.3976, 0.1941, 0.4001, 0.1426, 0.3959, 0.1446, 0.3884, 0.1985, 0.4103, 0.1881, 0.406, 0.1398, 0.4001, 0.1426, 0.3976, 0.1941, 0.4045, 0.1713, 0.3911, 0.1243, 0.406, 0.1398, 0.4103, 0.1881, 0.3982, 0.1498, 0.3727, 0.1047, 0.3911, 0.1243, 0.4045, 0.1713, 0.4207, 0.1395, 0.3832, 0.09988, 0.3727, 0.1047, 0.3982, 0.1498, 0.4444, 0.1287, 0.3941, 0.09489, 0.3832, 0.09988, 0.4207, 0.1395, 0.4683, 0.1179, 0.4052, 0.08989, 0.3941, 0.09489, 0.4444, 0.1287, 0.4914, 0.1075, 0.4159, 0.08507, 0.4052, 0.08989, 0.4683, 0.1179, 0.531, 0.1138, 0.4496, 0.0977, 0.4159, 0.08507, 0.4914, 0.1075, 0.5623, 0.119, 0.4763, 0.1079, 0.4496, 0.0977, 0.531, 0.1138, 0.5764, 0.1129, 0.4828, 0.105, 0.4763, 0.1079, 0.5623, 0.119, 0.5871, 0.1082, 0.4878, 0.1029, 0.4828, 0.105, 0.5764, 0.1129, 0.5941, 0.1053, 0.491, 0.1015, 0.4878, 0.1029, 0.5871, 0.1082, 0.597, 0.1043, 0.4924, 0.101, 0.491, 0.1015, 0.5941, 0.1053, 0.5958, 0.1051, 0.4918, 0.1014, 0.4924, 0.101, 0.597, 0.1043, 0.5906, 0.1077, 0.4894, 0.1026, 0.4918, 0.1014, 0.5958, 0.1051, 0.5814, 0.1121, 0.4852, 0.1047, 0.4894, 0.1026, 0.5906, 0.1077, 0.5687, 0.1181, 0.4793, 0.1074, 0.4852, 0.1047, 0.5814, 0.1121, 0.539, 0.1127, 0.4533, 0.09718, 0.4793, 0.1074, 0.5687, 0.1181, 0.5009, 0.1061, 0.4203, 0.08444, 0.4533, 0.09718, 0.539, 0.1127, 0.4784, 0.1164, 0.4098, 0.08923, 0.4203, 0.08444, 0.5009, 0.1061, 0.4547, 0.1272, 0.3989, 0.09421, 0.4098, 0.08923, 0.4784, 0.1164, 0.4308, 0.138, 0.3878, 0.09922, 0.3989, 0.09421, 0.4547, 0.1272, 0.4077, 0.1485, 0.3771, 0.104, 0.3878, 0.09922, 0.4308, 0.138, 0.4125, 0.1701, 0.3948, 0.1238, 0.3771, 0.104, 0.4077, 0.1485, 0.4167, 0.1872, 0.409, 0.1394, 0.3948, 0.1238, 0.4125, 0.1701, 0.4026, 0.1934, 0.4025, 0.1422, 0.409, 0.1394, 0.4167, 0.1872, 0.3919, 0.198, 0.3975, 0.1444, 0.4025, 0.1422, 0.4026, 0.1934, 0.3849, 0.2009, 0.3943, 0.1457, 0.3975, 0.1444, 0.3919, 0.198, 0.382, 0.202, 0.3929, 0.1462, 0.3943, 0.1457, 0.3849, 0.2009, 0.001249, 0.9065, 0.08533, 0.8458, 0.08296, 0.8414, 8.486e-05, 0.9044, 8.486e-05, 0.9044, 0.08296, 0.8414, 0.08279, 0.8402, 0.0, 0.9038, 0.003449, 0.9101, 0.0898, 0.8529, 0.08533, 0.8458, 0.001249, 0.9065, 0.006598, 0.9148, 0.09621, 0.8627, 0.0898, 0.8529, 0.003449, 0.9101, 0.008636, 0.9196, 0.08492, 0.8755, 0.09621, 0.8627, 0.006598, 0.9148, 0.01263, 0.9255, 0.08428, 0.8894, 0.08492, 0.8755, 0.008636, 0.9196, 0.01847, 0.9339, 0.09616, 0.9063, 0.08428, 0.8894, 0.01263, 0.9255, 0.02465, 0.9425, 0.1087, 0.924, 0.09616, 0.9063, 0.01847, 0.9339, 0.03093, 0.9512, 0.1215, 0.9417, 0.1087, 0.924, 0.02465, 0.9425, 0.03707, 0.9596, 0.134, 0.9587, 0.1215, 0.9417, 0.03093, 0.9512, 0.0418, 0.9658, 0.1524, 0.9695, 0.134, 0.9587, 0.03707, 0.9596, 0.04645, 0.9704, 0.1773, 0.9757, 0.1524, 0.9695, 0.0418, 0.9658, 0.05031, 0.9754, 0.1851, 0.9858, 0.1773, 0.9757, 0.04645, 0.9704, 0.05331, 0.9791, 0.1912, 0.9934, 0.1851, 0.9858, 0.05031, 0.9754, 0.05536, 0.9815, 0.1954, 0.9982, 0.1912, 0.9934, 0.05331, 0.9791, 0.05635, 0.9824, 0.1974, 1.0, 0.1954, 0.9982, 0.05536, 0.9815, 0.05627, 0.9817, 0.1973, 0.9987, 0.1974, 1.0, 0.05635, 0.9824, 0.0551, 0.9796, 0.1949, 0.9944, 0.1973, 0.9987, 0.05627, 0.9817, 0.05291, 0.9761, 0.1904, 0.9872, 0.1949, 0.9944, 0.0551, 0.9796, 0.04976, 0.9713, 0.184, 0.9775, 0.1904, 0.9872, 0.05291, 0.9761, 0.04592, 0.9669, 0.1608, 0.9718, 0.184, 0.9775, 0.04976, 0.9713, 0.04197, 0.9609, 0.144, 0.9614, 0.1608, 0.9718, 0.04592, 0.9669, 0.03613, 0.9526, 0.1321, 0.9445, 0.144, 0.9614, 0.04197, 0.9609, 0.02995, 0.944, 0.1195, 0.9269, 0.1321, 0.9445, 0.03613, 0.9526, 0.02367, 0.9353, 0.1067, 0.9092, 0.1195, 0.9269, 0.02995, 0.944, 0.01753, 0.9269, 0.09425, 0.8921, 0.1067, 0.9092, 0.02367, 0.9353, 0.01276, 0.9207, 0.09331, 0.8777, 0.09425, 0.8921, 0.01753, 0.9269, 0.009907, 0.9157, 0.1029, 0.8645, 0.09331, 0.8777, 0.01276, 0.9207, 0.006049, 0.9108, 0.09509, 0.8543, 0.1029, 0.8645, 0.009907, 0.9157, 0.00304, 0.907, 0.08897, 0.8467, 0.09509, 0.8543, 0.006049, 0.9108, 0.0009979, 0.9047, 0.08482, 0.8419, 0.08897, 0.8467, 0.00304, 0.907, 0.0, 0.9038, 0.08279, 0.8402, 0.08482, 0.8419, 0.0009979, 0.9047, 0.5171, 0.6092, 0.5389, 0.5094, 0.5266, 0.5097, 0.5055, 0.6078, 0.5055, 0.6078, 0.5266, 0.5097, 0.5233, 0.5098, 0.5024, 0.6074, 0.5367, 0.6114, 0.5598, 0.5089, 0.5389, 0.5094, 0.5171, 0.6092, 0.5637, 0.6145, 0.5884, 0.5082, 0.5598, 0.5089, 0.5367, 0.6114, 0.586, 0.6254, 0.6157, 0.5094, 0.5884, 0.5082, 0.5637, 0.6145, 0.6157, 0.6393, 0.6516, 0.5107, 0.6157, 0.5094, 0.586, 0.6254, 0.663, 0.6446, 0.7019, 0.5096, 0.6516, 0.5107, 0.6157, 0.6393, 0.7125, 0.6503, 0.7544, 0.5084, 0.7019, 0.5096, 0.663, 0.6446, 0.7623, 0.6559, 0.8073, 0.5072, 0.7544, 0.5084, 0.7125, 0.6503, 0.8104, 0.6613, 0.8584, 0.506, 0.8073, 0.5072, 0.7623, 0.6559, 0.8501, 0.6553, 0.8962, 0.503, 0.8584, 0.506, 0.8104, 0.6613, 0.881, 0.6505, 0.9255, 0.5006, 0.8962, 0.503, 0.8501, 0.6553, 0.9099, 0.6537, 0.9561, 0.4999, 0.9255, 0.5006, 0.881, 0.6505, 0.9317, 0.6562, 0.9793, 0.4994, 0.9561, 0.4999, 0.9099, 0.6537, 0.9457, 0.6577, 0.9941, 0.4991, 0.9793, 0.4994, 0.9317, 0.6562, 0.9512, 0.6583, 1.0, 0.499, 0.9941, 0.4991, 0.9457, 0.6577, 0.9481, 0.6579, 0.9967, 0.4991, 1.0, 0.499, 0.9512, 0.6583, 0.9366, 0.6566, 0.9844, 0.4994, 0.9967, 0.4991, 0.9481, 0.6579, 0.9169, 0.6543, 0.9635, 0.4999, 0.9844, 0.4994, 0.9366, 0.6566, 0.89, 0.6512, 0.9349, 0.5006, 0.9635, 0.4999, 0.9169, 0.6543, 0.8613, 0.6562, 0.9079, 0.503, 0.9349, 0.5006, 0.89, 0.6512, 0.8236, 0.6624, 0.8723, 0.506, 0.9079, 0.503, 0.8613, 0.6562, 0.7763, 0.657, 0.8221, 0.5072, 0.8723, 0.506, 0.8236, 0.6624, 0.7269, 0.6514, 0.7695, 0.5084, 0.8221, 0.5072, 0.7763, 0.657, 0.6771, 0.6458, 0.7167, 0.5096, 0.7695, 0.5084, 0.7269, 0.6514, 0.629, 0.6403, 0.6655, 0.5107, 0.7167, 0.5096, 0.6771, 0.6458, 0.5972, 0.6263, 0.6274, 0.5094, 0.6655, 0.5107, 0.629, 0.6403, 0.5726, 0.6152, 0.5978, 0.5082, 0.6274, 0.5094, 0.5972, 0.6263, 0.5437, 0.612, 0.5672, 0.5089, 0.5978, 0.5082, 0.5726, 0.6152, 0.5219, 0.6096, 0.544, 0.5094, 0.5672, 0.5089, 0.5437, 0.612, 0.5079, 0.608, 0.5292, 0.5097, 0.544, 0.5094, 0.5219, 0.6096, 0.5024, 0.6074, 0.5233, 0.5098, 0.5292, 0.5097, 0.5079, 0.608, 0.5389, 0.5094, 0.5213, 0.4064, 0.5102, 0.4083, 0.5266, 0.5097, 0.5266, 0.5097, 0.5102, 0.4083, 0.5073, 0.4089, 0.5233, 0.5098, 0.5598, 0.5089, 0.5402, 0.4033, 0.5213, 0.4064, 0.5389, 0.5094, 0.5884, 0.5082, 0.5661, 0.399, 0.5402, 0.4033, 0.5598, 0.5089, 0.6157, 0.5094, 0.5882, 0.3905, 0.5661, 0.399, 0.5884, 0.5082, 0.6516, 0.5107, 0.6174, 0.3795, 0.5882, 0.3905, 0.6157, 0.5094, 0.7019, 0.5096, 0.6629, 0.3721, 0.6174, 0.3795, 0.6516, 0.5107, 0.7544, 0.5084, 0.7105, 0.3644, 0.6629, 0.3721, 0.7019, 0.5096, 0.8073, 0.5072, 0.7584, 0.3567, 0.7105, 0.3644, 0.7544, 0.5084, 0.8584, 0.506, 0.8047, 0.3493, 0.7584, 0.3567, 0.8073, 0.5072, 0.8962, 0.503, 0.8424, 0.3494, 0.8047, 0.3493, 0.8584, 0.506, 0.9255, 0.5006, 0.8716, 0.3497, 0.8424, 0.3494, 0.8962, 0.503, 0.9561, 0.4999, 0.8994, 0.3453, 0.8716, 0.3497, 0.9255, 0.5006, 0.9793, 0.4994, 0.9204, 0.342, 0.8994, 0.3453, 0.9561, 0.4999, 0.9941, 0.4991, 0.9339, 0.3399, 0.9204, 0.342, 0.9793, 0.4994, 1.0, 0.499, 0.9393, 0.3392, 0.9339, 0.3399, 0.9941, 0.4991, 0.9967, 0.4991, 0.9363, 0.3398, 0.9393, 0.3392, 1.0, 0.499, 0.9844, 0.4994, 0.9252, 0.3417, 0.9363, 0.3398, 0.9967, 0.4991, 0.9635, 0.4999, 0.9063, 0.3448, 0.9252, 0.3417, 0.9844, 0.4994, 0.9349, 0.5006, 0.8804, 0.3491, 0.9063, 0.3448, 0.9635, 0.4999, 0.9079, 0.503, 0.8533, 0.3487, 0.8804, 0.3491, 0.9349, 0.5006, 0.8723, 0.506, 0.8178, 0.3484, 0.8533, 0.3487, 0.9079, 0.503, 0.8221, 0.5072, 0.7723, 0.3557, 0.8178, 0.3484, 0.8723, 0.506, 0.7695, 0.5084, 0.7247, 0.3634, 0.7723, 0.3557, 0.8221, 0.5072, 0.7167, 0.5096, 0.6768, 0.3712, 0.7247, 0.3634, 0.7695, 0.5084, 0.6655, 0.5107, 0.6304, 0.3786, 0.6768, 0.3712, 0.7167, 0.5096, 0.6274, 0.5094, 0.5992, 0.3897, 0.6304, 0.3786, 0.6655, 0.5107, 0.5978, 0.5082, 0.575, 0.3984, 0.5992, 0.3897, 0.6274, 0.5094, 0.5672, 0.5089, 0.5472, 0.4028, 0.575, 0.3984, 0.5978, 0.5082, 0.544, 0.5094, 0.5261, 0.4061, 0.5472, 0.4028, 0.5672, 0.5089, 0.5292, 0.5097, 0.5127, 0.4081, 0.5261, 0.4061, 0.544, 0.5094, 0.5233, 0.5098, 0.5073, 0.4089, 0.5127, 0.4081, 0.5292, 0.5097, 0.4121, 0.6873, 0.5024, 0.6074, 0.5079, 0.608, 0.417, 0.6886, 0.417, 0.6886, 0.5079, 0.608, 0.5219, 0.6096, 0.4292, 0.6923, 0.4292, 0.6923, 0.5219, 0.6096, 0.5437, 0.612, 0.4483, 0.6981, 0.4483, 0.6981, 0.5437, 0.612, 0.5726, 0.6152, 0.4733, 0.7058, 0.4733, 0.7058, 0.5726, 0.6152, 0.5972, 0.6263, 0.4838, 0.7256, 0.4838, 0.7256, 0.5972, 0.6263, 0.629, 0.6403, 0.4977, 0.7508, 0.4977, 0.7508, 0.629, 0.6403, 0.6771, 0.6458, 0.5394, 0.7639, 0.5394, 0.7639, 0.6771, 0.6458, 0.7269, 0.6514, 0.5825, 0.7775, 0.5825, 0.7775, 0.7269, 0.6514, 0.7763, 0.657, 0.6253, 0.791, 0.6253, 0.791, 0.7763, 0.657, 0.8236, 0.6624, 0.6662, 0.804, 0.6662, 0.804, 0.8236, 0.6624, 0.8613, 0.6562, 0.7124, 0.7979, 0.7124, 0.7979, 0.8613, 0.6562, 0.89, 0.6512, 0.748, 0.7926, 0.748, 0.7926, 0.89, 0.6512, 0.9169, 0.6543, 0.7712, 0.8002, 0.7712, 0.8002, 0.9169, 0.6543, 0.9366, 0.6566, 0.7881, 0.8057, 0.7881, 0.8057, 0.9366, 0.6566, 0.9481, 0.6579, 0.798, 0.8091, 0.798, 0.8091, 0.9481, 0.6579, 0.9512, 0.6583, 0.8006, 0.8101, 0.8006, 0.8101, 0.9512, 0.6583, 0.9457, 0.6577, 0.7956, 0.8088, 0.7956, 0.8088, 0.9457, 0.6577, 0.9317, 0.6562, 0.7834, 0.8051, 0.7834, 0.8051, 0.9317, 0.6562, 0.9099, 0.6537, 0.7644, 0.7993, 0.7644, 0.7993, 0.9099, 0.6537, 0.881, 0.6505, 0.7393, 0.7916, 0.7393, 0.7916, 0.881, 0.6505, 0.8501, 0.6553, 0.7016, 0.7965, 0.7016, 0.7965, 0.8501, 0.6553, 0.8104, 0.6613, 0.6534, 0.8024, 0.6534, 0.8024, 0.8104, 0.6613, 0.7623, 0.6559, 0.6117, 0.7893, 0.6117, 0.7893, 0.7623, 0.6559, 0.7125, 0.6503, 0.5686, 0.7757, 0.5686, 0.7757, 0.7125, 0.6503, 0.663, 0.6446, 0.5258, 0.7622, 0.5258, 0.7622, 0.663, 0.6446, 0.6157, 0.6393, 0.4849, 0.7492, 0.4849, 0.7492, 0.6157, 0.6393, 0.586, 0.6254, 0.473, 0.7243, 0.473, 0.7243, 0.586, 0.6254, 0.5637, 0.6145, 0.4647, 0.7048, 0.4647, 0.7048, 0.5637, 0.6145, 0.5367, 0.6114, 0.4414, 0.6972, 0.4414, 0.6972, 0.5367, 0.6114, 0.5171, 0.6092, 0.4246, 0.6917, 0.4147, 0.6883, 0.5055, 0.6078, 0.5024, 0.6074, 0.4121, 0.6873, 0.4246, 0.6917, 0.5171, 0.6092, 0.5055, 0.6078, 0.4147, 0.6883])
me_cylinder_001.use_remesh_preserve_volume = False
me_cylinder_001.use_remesh_preserve_attributes = False
me_cylinder_001.use_mirror_vertex_groups = False
me_cylinder_001.update()

# ---- objects
ob_cylinder_001 = bpy.data.objects.new('Cylinder.001', me_cylinder_001)

# ---- transforms, parenting, visibility, modifiers, constraints
ob_cylinder_001.location = (0.3533, -1.372, 0.326)
ob_cylinder_001.lineart.crease_threshold = 0.0

# ---- collection membership
col_collection_1.objects.link(ob_cylinder_001)

# ---- scene / render settings (as saved in the file)
scene.frame_start = 1; scene.frame_end = 250; scene.frame_set(1)
scene.render.engine = 'BLENDER_EEVEE_NEXT'
scene.render.resolution_percentage = 50
scene.render.dither_intensity = 0.0
scene.cycles.use_denoising = False
scene.cycles.samples = 10
scene.cycles.sampling_pattern = 'TABULATED_SOBOL'
scene.cycles.light_sampling_threshold = 0.0
scene.cycles.use_adaptive_sampling = False
scene.cycles.use_light_tree = False
scene.cycles.blur_glossy = 0.0
scene.cycles.pixel_filter_type = 'GAUSSIAN'
scene.cycles.sample_clamp_indirect = 0.0
scene.view_settings.view_transform = 'Standard'
bpy.context.view_layer.update()

# ---- added for rendering (the .blend has no active camera and no usable light): camera, sun
cam_auto = bpy.data.cameras.new('AutoCamera')
cam_auto.lens = 50.0
cam_auto.sensor_width = 36.0
cam_auto.clip_end = 1000.0
ob_auto_camera = bpy.data.objects.new('AutoCamera', cam_auto)
scene.collection.objects.link(ob_auto_camera)
ob_auto_camera.location = (4.75588, -5.57437, 4.18951)
ob_auto_camera.rotation_euler = (1.09748, -7.21219e-08, 0.694738)
scene.camera = ob_auto_camera
light_auto_sun = bpy.data.lights.new('AutoSun', 'SUN')
light_auto_sun.energy = 3.0
light_auto_sun.angle = 0.0523599
ob_auto_sun = bpy.data.objects.new('AutoSun', light_auto_sun)
scene.collection.objects.link(ob_auto_sun)
ob_auto_sun.rotation_euler = (0.872665, 0.174533, 0.523599)
bpy.context.view_layer.update()
